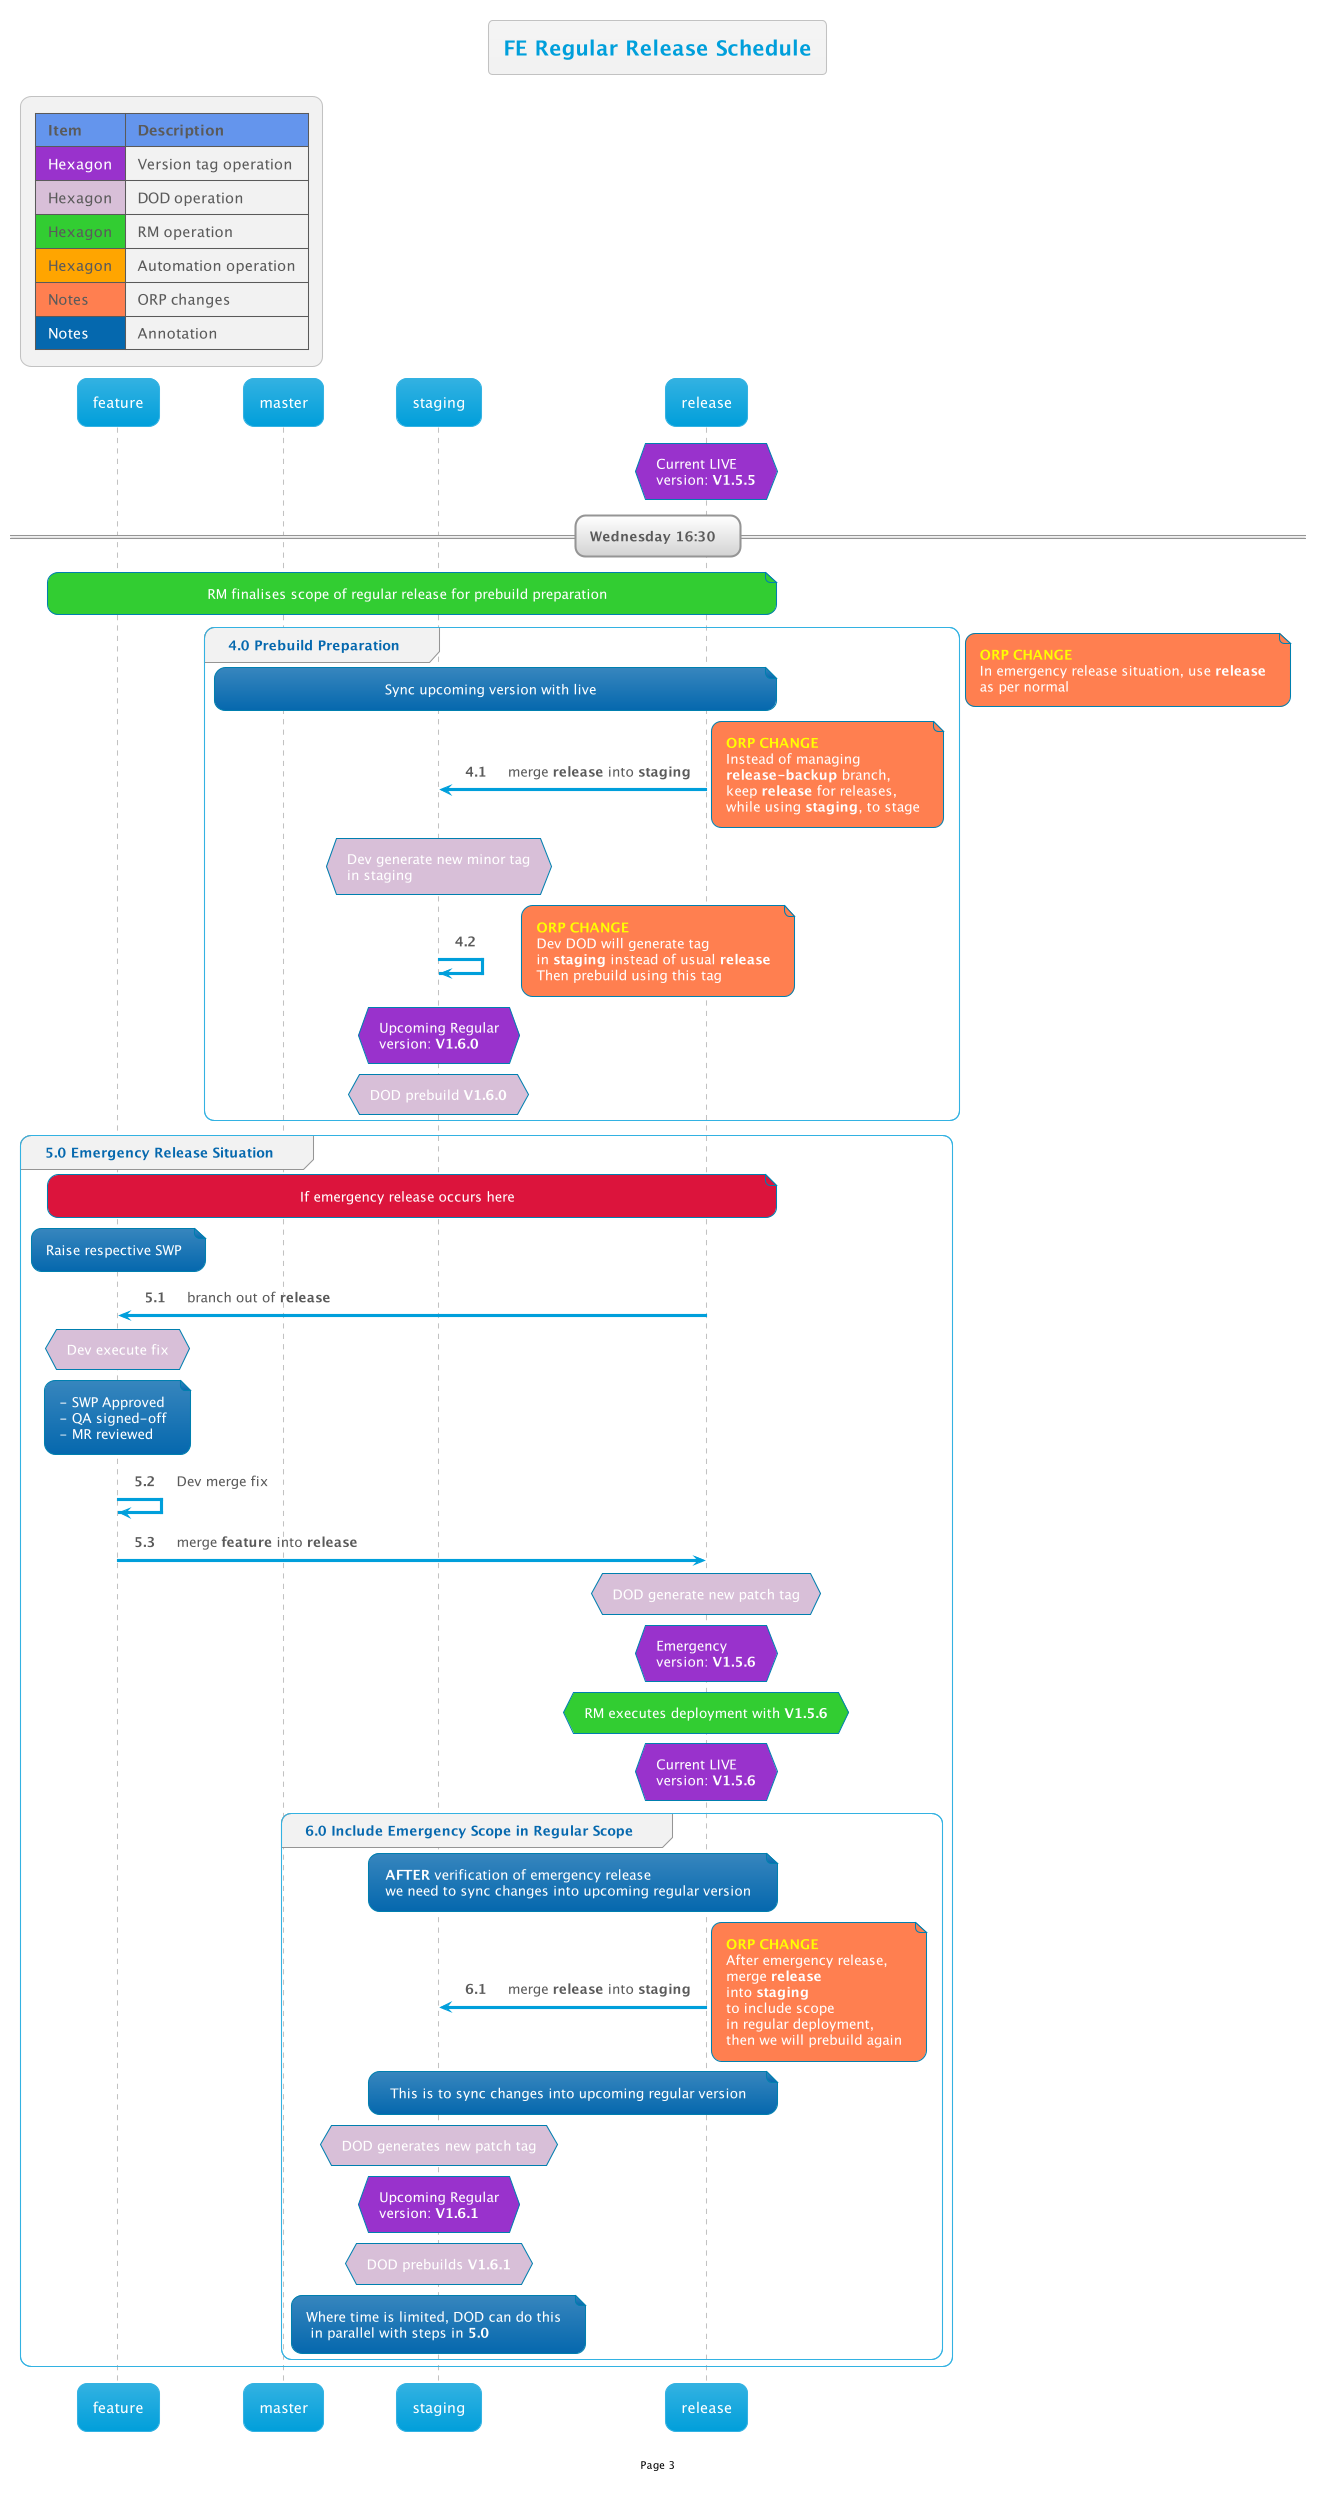

The diagram above was rendered by PlantUML. Its source (embedded in the PNG):
@startuml
!$AutonumStart = 4
!include __init__

title FE Regular Release Schedule

hnote over release #DarkOrchid: Current LIVE\nversion: **V1.5.5**

== Wednesday 16:30  ==
note over feature,release #LimeGreen: RM finalises scope of regular release for prebuild preparation 
group 4.0 Prebuild Preparation
    note over master,release: Sync upcoming version with live
    
    release->staging: merge **release** into **staging**
    note right #Coral
        <color #Yellow >**ORP CHANGE**</color>
        Instead of managing
        **release-backup** branch,
        keep **release** for releases,
        while using **staging**, to stage
    end note 

    hnote over staging#Thistle: Dev generate new minor tag\nin staging
    staging->staging
    hnote over staging #DarkOrchid: Upcoming Regular\nversion: **V1.6.0**
    note right #Coral
        <color #Yellow >**ORP CHANGE**</color>
        Dev DOD will generate tag 
        in **staging** instead of usual **release**
        Then prebuild using this tag
    end note 
    hnote over staging#Thistle: DOD prebuild **V1.6.0**
end group


autonumber inc A
group 5.0 Emergency Release Situation
    note over feature,release#Crimson: If emergency release occurs here

    note over feature: Raise respective SWP
    note right #Coral
        <color #Yellow >**ORP CHANGE**</color>
        In emergency release situation, use **release**
        as per normal
    end note 
    release->feature: branch out of **release**
    hnote over feature #Thistle: Dev execute fix
    note over feature: - SWP Approved\n- QA signed-off\n- MR reviewed
    feature->feature: Dev merge fix

    feature->release: merge **feature** into **release**

    hnote over release#Thistle: DOD generate new patch tag
    hnote over release #DarkOrchid: Emergency\nversion: **V1.5.6**
    hnote over release#LimeGreen: RM executes deployment with **V1.5.6**
    hnote over release #DarkOrchid: Current LIVE\nversion: **V1.5.6**

    autonumber inc A
    group 6.0 Include Emergency Scope in Regular Scope
        note over staging,release: **AFTER** verification of emergency release\nwe need to sync changes into upcoming regular version
        release->staging: merge **release** into **staging**
        note right #Coral
            <color #Yellow >**ORP CHANGE**</color>
            After emergency release, 
            merge **release**
            into **staging**
            to include scope 
            in regular deployment,
            then we will prebuild again
        end note 
        note over staging,release: This is to sync changes into upcoming regular version
        
        hnote over staging#Thistle: DOD generates new patch tag
        hnote over staging #DarkOrchid: Upcoming Regular\nversion: **V1.6.1**
        hnote over staging#Thistle: DOD prebuilds **V1.6.1**
        note over staging: Where time is limited, DOD can do this\n in parallel with steps in **5.0**
    end group
end group
@enduml